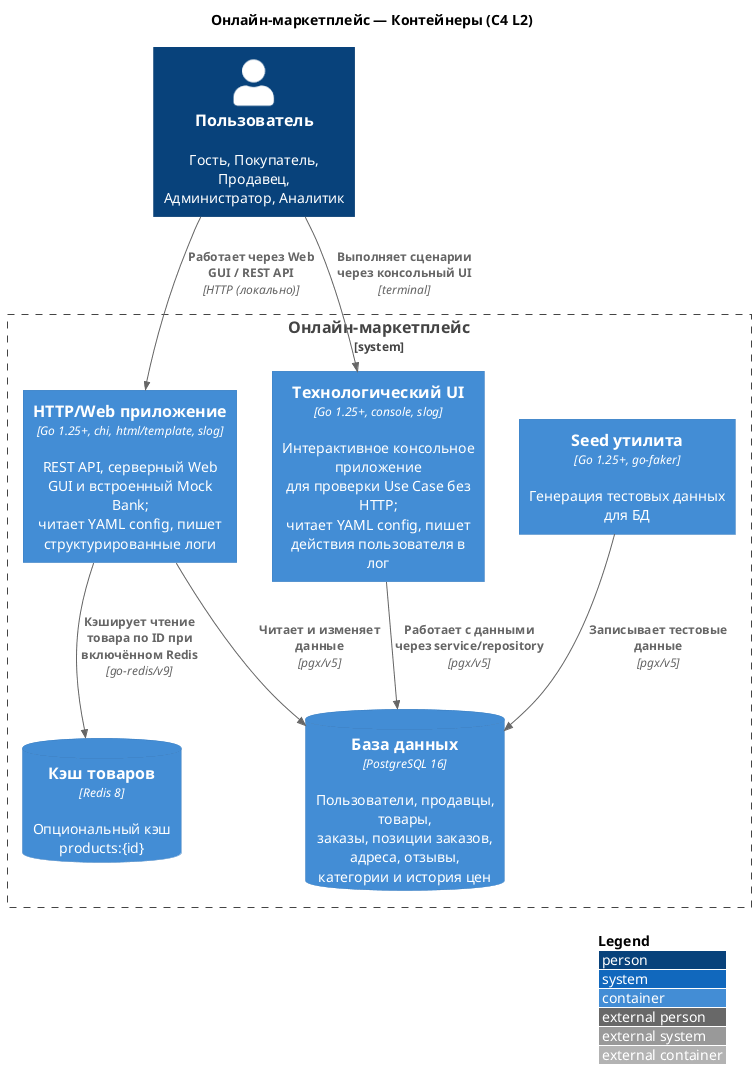

The diagram above was rendered by PlantUML. Its source (embedded in the PNG):
@startuml C4_L2
!include <C4/C4_Container>

title Онлайн-маркетплейс — Контейнеры (C4 L2)

Person(webUser, "Пользователь", "Гость, Покупатель, Продавец,\nАдминистратор, Аналитик")

System_Boundary(marketplace, "Онлайн-маркетплейс") {
    Container(api, "HTTP/Web приложение", "Go 1.25+, chi, html/template, slog", "REST API, серверный Web GUI и встроенный Mock Bank;\nчитает YAML config, пишет структурированные логи")
    Container(techui, "Технологический UI", "Go 1.25+, console, slog", "Интерактивное консольное приложение\nдля проверки Use Case без HTTP;\nчитает YAML config, пишет действия пользователя в лог")
    Container(seed, "Seed утилита", "Go 1.25+, go-faker", "Генерация тестовых данных для БД")
    ContainerDb(postgres, "База данных", "PostgreSQL 16", "Пользователи, продавцы, товары,\nзаказы, позиции заказов, адреса, отзывы,\nкатегории и история цен")
    ContainerDb(redis, "Кэш товаров", "Redis 8", "Опциональный кэш products:{id}")
}

Rel(webUser, api, "Работает через Web GUI / REST API", "HTTP (локально)")
Rel(webUser, techui, "Выполняет сценарии через консольный UI", "terminal")

Rel(api, postgres, "Читает и изменяет данные", "pgx/v5")
Rel(api, redis, "Кэширует чтение товара по ID при включённом Redis", "go-redis/v9")
Rel(techui, postgres, "Работает с данными через service/repository", "pgx/v5")
Rel(seed, postgres, "Записывает тестовые данные", "pgx/v5")


LAYOUT_WITH_LEGEND()

@enduml